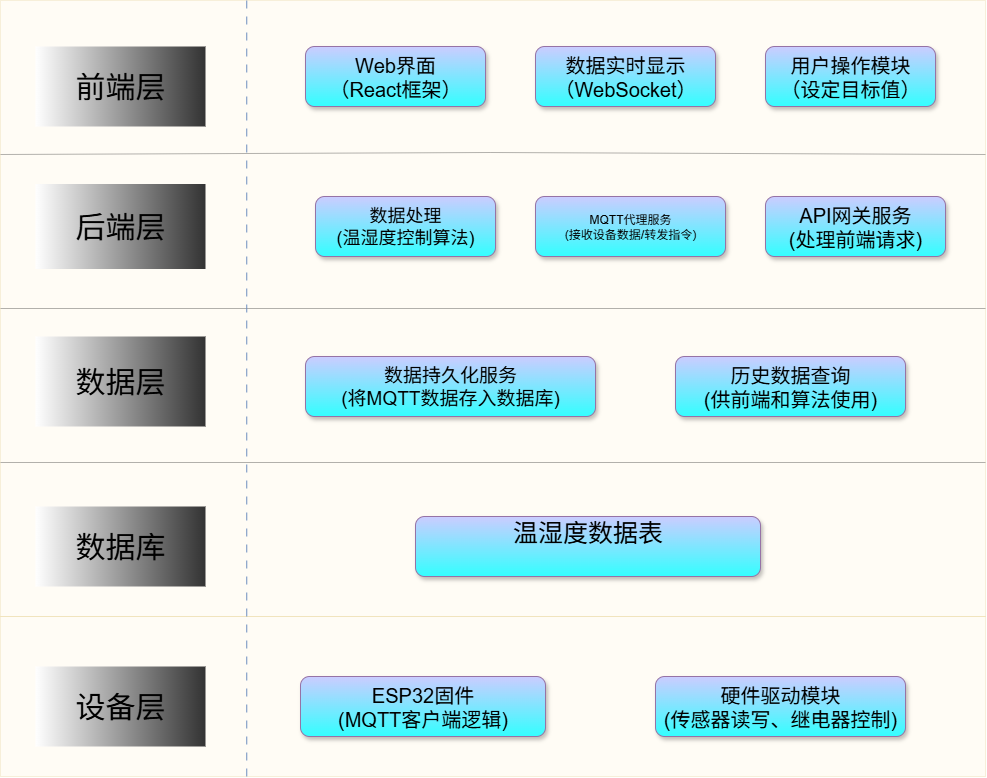

The diagram above was exported from draw.io. Its source (the exported page's mxGraphModel, read from the mxfile embedded in the PNG):
<mxGraphModel dx="1607" dy="1076" grid="1" gridSize="10" guides="1" tooltips="1" connect="1" arrows="1" fold="1" page="1" pageScale="1" pageWidth="1169" pageHeight="827" math="0" shadow="0">
  <root>
    <mxCell id="0" />
    <mxCell id="1" parent="0" />
    <mxCell id="sI7lB2cNcI-NP8nZv5Ku-40" value="" style="rounded=0;whiteSpace=wrap;html=1;fillColor=#fff2cc;strokeColor=#d6b656;opacity=20;" vertex="1" parent="1">
      <mxGeometry x="95" y="680" width="985" height="160" as="geometry" />
    </mxCell>
    <mxCell id="sI7lB2cNcI-NP8nZv5Ku-1" value="" style="rounded=0;whiteSpace=wrap;html=1;fillColor=#fff2cc;strokeColor=#d6b656;opacity=20;" vertex="1" parent="1">
      <mxGeometry x="95" y="64" width="985" height="616" as="geometry" />
    </mxCell>
    <mxCell id="sI7lB2cNcI-NP8nZv5Ku-3" value="前端层" style="rounded=0;whiteSpace=wrap;html=1;fillColor=default;strokeColor=none;fontSize=30;gradientColor=#333333;gradientDirection=east;" vertex="1" parent="1">
      <mxGeometry x="130" y="110" width="170" height="80" as="geometry" />
    </mxCell>
    <mxCell id="sI7lB2cNcI-NP8nZv5Ku-10" value="" style="endArrow=none;html=1;rounded=0;exitX=1;exitY=0.25;exitDx=0;exitDy=0;entryX=0;entryY=0.25;entryDx=0;entryDy=0;opacity=30;" edge="1" parent="1" source="sI7lB2cNcI-NP8nZv5Ku-1" target="sI7lB2cNcI-NP8nZv5Ku-1">
      <mxGeometry width="50" height="50" relative="1" as="geometry">
        <mxPoint x="520" y="480" as="sourcePoint" />
        <mxPoint x="570" y="430" as="targetPoint" />
        <Array as="points">
          <mxPoint x="585" y="216" />
        </Array>
      </mxGeometry>
    </mxCell>
    <mxCell id="sI7lB2cNcI-NP8nZv5Ku-15" value="" style="endArrow=none;html=1;rounded=0;exitX=1;exitY=0.5;exitDx=0;exitDy=0;entryX=0;entryY=0.5;entryDx=0;entryDy=0;opacity=30;" edge="1" parent="1" source="sI7lB2cNcI-NP8nZv5Ku-1" target="sI7lB2cNcI-NP8nZv5Ku-1">
      <mxGeometry width="50" height="50" relative="1" as="geometry">
        <mxPoint x="540" y="480" as="sourcePoint" />
        <mxPoint x="590" y="430" as="targetPoint" />
      </mxGeometry>
    </mxCell>
    <mxCell id="sI7lB2cNcI-NP8nZv5Ku-16" value="" style="endArrow=none;html=1;rounded=0;entryX=1;entryY=0.75;entryDx=0;entryDy=0;exitX=0;exitY=0.75;exitDx=0;exitDy=0;opacity=30;" edge="1" parent="1" source="sI7lB2cNcI-NP8nZv5Ku-1" target="sI7lB2cNcI-NP8nZv5Ku-1">
      <mxGeometry width="50" height="50" relative="1" as="geometry">
        <mxPoint x="540" y="520" as="sourcePoint" />
        <mxPoint x="590" y="470" as="targetPoint" />
      </mxGeometry>
    </mxCell>
    <mxCell id="sI7lB2cNcI-NP8nZv5Ku-17" value="" style="endArrow=none;html=1;rounded=0;entryX=0.25;entryY=0;entryDx=0;entryDy=0;exitX=0.25;exitY=1;exitDx=0;exitDy=0;dashed=1;dashPattern=8 8;fillColor=#dae8fc;strokeColor=#6c8ebf;" edge="1" parent="1" source="sI7lB2cNcI-NP8nZv5Ku-40" target="sI7lB2cNcI-NP8nZv5Ku-1">
      <mxGeometry width="50" height="50" relative="1" as="geometry">
        <mxPoint x="540" y="450" as="sourcePoint" />
        <mxPoint x="590" y="400" as="targetPoint" />
      </mxGeometry>
    </mxCell>
    <mxCell id="sI7lB2cNcI-NP8nZv5Ku-18" value="Web界面&lt;div&gt;（React框架）&lt;/div&gt;" style="rounded=1;whiteSpace=wrap;html=1;fillColor=#CCCCFF;strokeColor=#9673a6;fontSize=20;shadow=1;glass=0;gradientColor=#33FFFF;" vertex="1" parent="1">
      <mxGeometry x="400" y="110" width="180" height="60" as="geometry" />
    </mxCell>
    <mxCell id="sI7lB2cNcI-NP8nZv5Ku-27" value="数据处理&lt;div&gt;(温湿度控制算法)&lt;/div&gt;" style="rounded=1;whiteSpace=wrap;html=1;fillColor=#CCCCFF;strokeColor=#9673a6;fontSize=18;shadow=1;glass=0;gradientColor=#33FFFF;" vertex="1" parent="1">
      <mxGeometry x="410" y="260" width="180" height="60" as="geometry" />
    </mxCell>
    <mxCell id="sI7lB2cNcI-NP8nZv5Ku-28" value="MQTT代理服务&lt;div&gt;(接收设备数据/转发指令)&lt;/div&gt;" style="rounded=1;whiteSpace=wrap;html=1;fillColor=#CCCCFF;strokeColor=#9673a6;fontSize=12;shadow=1;glass=0;gradientColor=#33FFFF;" vertex="1" parent="1">
      <mxGeometry x="630" y="260" width="190" height="60" as="geometry" />
    </mxCell>
    <mxCell id="sI7lB2cNcI-NP8nZv5Ku-29" value="数据持久化服务&lt;div&gt;(将MQTT数据存入数据库)&lt;/div&gt;" style="rounded=1;whiteSpace=wrap;html=1;fillColor=#CCCCFF;strokeColor=#9673a6;fontSize=19;shadow=1;glass=0;gradientColor=#33FFFF;" vertex="1" parent="1">
      <mxGeometry x="400" y="420" width="290" height="60" as="geometry" />
    </mxCell>
    <mxCell id="sI7lB2cNcI-NP8nZv5Ku-30" value="API网关服务&lt;div&gt;(处理前端请求)&lt;/div&gt;" style="rounded=1;whiteSpace=wrap;html=1;fillColor=#CCCCFF;strokeColor=#9673a6;fontSize=20;shadow=1;glass=0;gradientColor=#33FFFF;" vertex="1" parent="1">
      <mxGeometry x="860" y="260" width="180" height="60" as="geometry" />
    </mxCell>
    <mxCell id="sI7lB2cNcI-NP8nZv5Ku-31" value="历史数据查询&lt;div&gt;(供前端和算法使用)&lt;/div&gt;" style="rounded=1;whiteSpace=wrap;html=1;fillColor=#CCCCFF;strokeColor=#9673a6;fontSize=20;shadow=1;glass=0;gradientColor=#33FFFF;" vertex="1" parent="1">
      <mxGeometry x="770" y="420" width="230" height="60" as="geometry" />
    </mxCell>
    <mxCell id="sI7lB2cNcI-NP8nZv5Ku-32" value="&#10;温湿度数据表 &#10;&#10;" style="rounded=1;whiteSpace=wrap;html=1;fillColor=#CCCCFF;strokeColor=#9673a6;fontSize=25;shadow=1;glass=0;gradientColor=#33FFFF;" vertex="1" parent="1">
      <mxGeometry x="510" y="580" width="345" height="60" as="geometry" />
    </mxCell>
    <mxCell id="sI7lB2cNcI-NP8nZv5Ku-33" value="后端层" style="rounded=0;whiteSpace=wrap;html=1;fillColor=default;strokeColor=none;fontSize=30;gradientColor=#333333;gradientDirection=east;" vertex="1" parent="1">
      <mxGeometry x="130" y="247.5" width="170" height="85" as="geometry" />
    </mxCell>
    <mxCell id="sI7lB2cNcI-NP8nZv5Ku-34" value="数据层" style="rounded=0;whiteSpace=wrap;html=1;fillColor=default;strokeColor=none;fontSize=30;gradientColor=#333333;gradientDirection=east;" vertex="1" parent="1">
      <mxGeometry x="130" y="400" width="170" height="90" as="geometry" />
    </mxCell>
    <mxCell id="sI7lB2cNcI-NP8nZv5Ku-35" value="数据库" style="rounded=0;whiteSpace=wrap;html=1;fillColor=default;strokeColor=none;fontSize=30;gradientColor=#333333;gradientDirection=east;" vertex="1" parent="1">
      <mxGeometry x="130" y="570" width="170" height="80" as="geometry" />
    </mxCell>
    <mxCell id="sI7lB2cNcI-NP8nZv5Ku-36" value="数据实时显示&lt;div&gt;（WebSocket）&lt;/div&gt;" style="rounded=1;whiteSpace=wrap;html=1;fillColor=#CCCCFF;strokeColor=#9673a6;fontSize=20;shadow=1;glass=0;gradientColor=#33FFFF;" vertex="1" parent="1">
      <mxGeometry x="630" y="110" width="180" height="60" as="geometry" />
    </mxCell>
    <mxCell id="sI7lB2cNcI-NP8nZv5Ku-37" value="用户操作模块&lt;div&gt;（设定目标值）&lt;/div&gt;" style="rounded=1;whiteSpace=wrap;html=1;fillColor=#CCCCFF;strokeColor=#9673a6;fontSize=20;shadow=1;glass=0;gradientColor=#33FFFF;" vertex="1" parent="1">
      <mxGeometry x="860" y="110" width="170" height="60" as="geometry" />
    </mxCell>
    <mxCell id="sI7lB2cNcI-NP8nZv5Ku-38" value="ESP32固件&lt;div&gt;(MQTT客户端逻辑)&lt;/div&gt;" style="rounded=1;whiteSpace=wrap;html=1;fillColor=#CCCCFF;strokeColor=#9673a6;fontSize=20;shadow=1;glass=0;gradientColor=#33FFFF;" vertex="1" parent="1">
      <mxGeometry x="395" y="740" width="245" height="60" as="geometry" />
    </mxCell>
    <mxCell id="sI7lB2cNcI-NP8nZv5Ku-39" value="硬件驱动模块&lt;div&gt;(传感器读写、继电器控制)&lt;/div&gt;" style="rounded=1;whiteSpace=wrap;html=1;fillColor=#CCCCFF;strokeColor=#9673a6;fontSize=20;shadow=1;glass=0;gradientColor=#33FFFF;" vertex="1" parent="1">
      <mxGeometry x="750" y="740" width="250" height="60" as="geometry" />
    </mxCell>
    <mxCell id="sI7lB2cNcI-NP8nZv5Ku-41" value="设备层" style="rounded=0;whiteSpace=wrap;html=1;fillColor=default;strokeColor=none;fontSize=30;gradientColor=#333333;gradientDirection=east;" vertex="1" parent="1">
      <mxGeometry x="130" y="730" width="170" height="80" as="geometry" />
    </mxCell>
  </root>
</mxGraphModel>